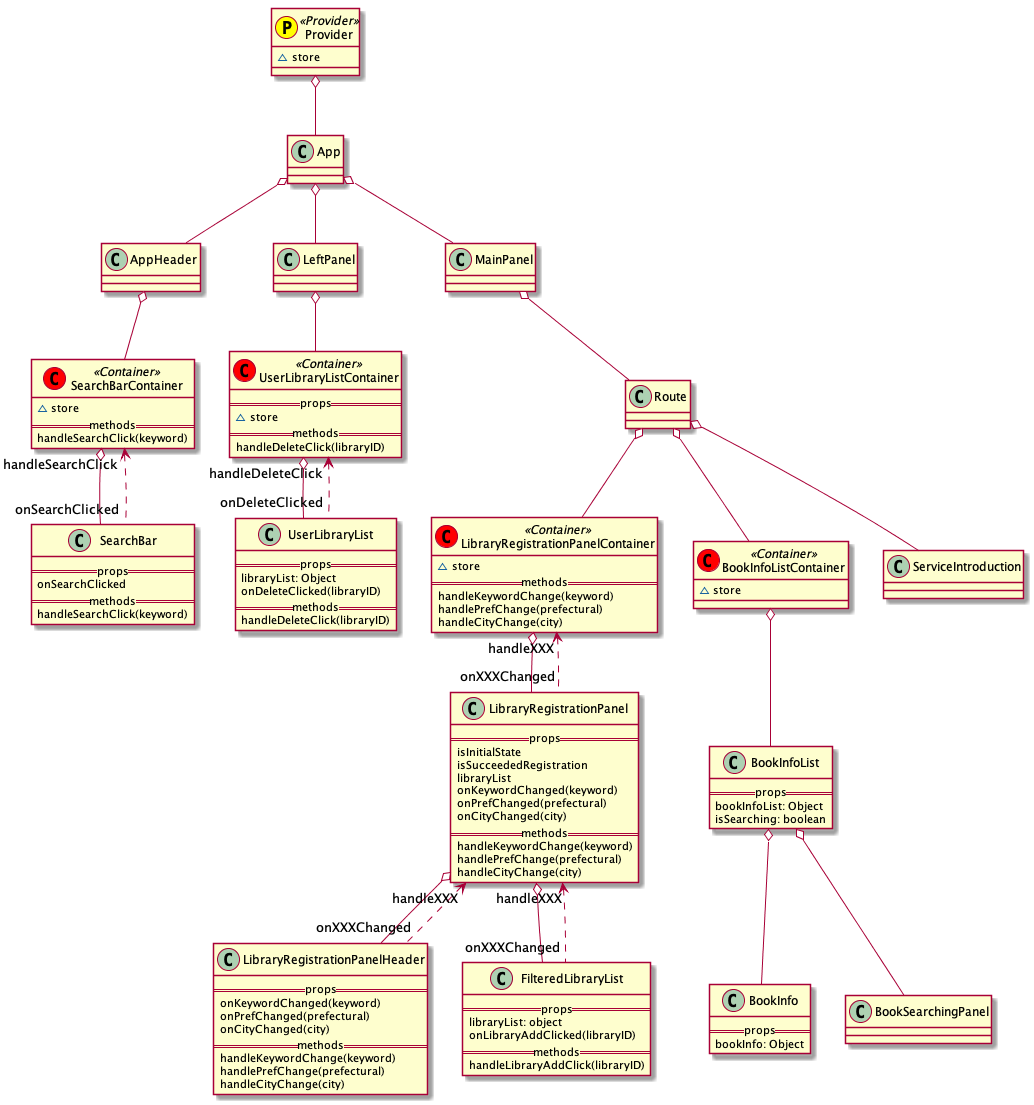

The diagram above was rendered by PlantUML. Its source (embedded in the PNG):
@startuml

class Provider <<(P, yellow) Provider>> {
  ~store
}

class App {

}

'Header
class AppHeader {

}

class SearchBarContainer <<(C, red) Container>> {
  ~store
  ==methods==
  handleSearchClick(keyword)
}

class SearchBar {
  ==props==
  onSearchClicked
  ==methods==
  handleSearchClick(keyword)
}

'LeftPanel
class LeftPanel {

}

class UserLibraryListContainer <<(C, red) Container>> {
  ==props==
  ~store
  ==methods==
  handleDeleteClick(libraryID)
}

class UserLibraryList {
  ==props==
  libraryList: Object
  onDeleteClicked(libraryID)
  ==methods==
  handleDeleteClick(libraryID)
}

'LibraryRegistrationPanel'
class LibraryRegistrationPanelContainer <<(C, red) Container>> {
  ~store
  ==methods==
  handleKeywordChange(keyword)
  handlePrefChange(prefectural)
  handleCityChange(city)
}

class LibraryRegistrationPanel {
  ==props==
  isInitialState
  isSucceededRegistration
  libraryList
  onKeywordChanged(keyword)
  onPrefChanged(prefectural)
  onCityChanged(city)
  ==methods==
  handleKeywordChange(keyword)
  handlePrefChange(prefectural)
  handleCityChange(city)
}

class LibraryRegistrationPanelHeader {
  ==props==
  onKeywordChanged(keyword)
  onPrefChanged(prefectural)
  onCityChanged(city)
  ==methods==
  handleKeywordChange(keyword)
  handlePrefChange(prefectural)
  handleCityChange(city)
}

class FilteredLibraryList {
  ==props==
  libraryList: object
  onLibraryAddClicked(libraryID)
  ==methods==
  handleLibraryAddClick(libraryID)
}

'BookInfo'
class BookInfoListContainer <<(C, red)Container>> {
  ~store
}

class BookInfoList {
  ==props==
  bookInfoList: Object
  isSearching: boolean
}

class BookInfo {
  ==props==
  bookInfo: Object
}


Provider o-- App

  App o-- AppHeader
    AppHeader o-- SearchBarContainer
      SearchBarContainer o-- SearchBar
      SearchBarContainer "handleSearchClick" <.. "onSearchClicked" SearchBar

  App o-- LeftPanel
    LeftPanel o-- UserLibraryListContainer
      UserLibraryListContainer o-- UserLibraryList
      UserLibraryListContainer "handleDeleteClick" <.. "onDeleteClicked" UserLibraryList

  App o-- MainPanel
    MainPanel o-- Route
      Route o-- ServiceIntroduction
      Route o-- LibraryRegistrationPanelContainer
        LibraryRegistrationPanelContainer o-- LibraryRegistrationPanel
        LibraryRegistrationPanelContainer "handleXXX" <.. "onXXXChanged" LibraryRegistrationPanel
          LibraryRegistrationPanel o-- LibraryRegistrationPanelHeader
          LibraryRegistrationPanel "handleXXX" <.. "onXXXChanged" LibraryRegistrationPanelHeader
          LibraryRegistrationPanel o-- FilteredLibraryList
          LibraryRegistrationPanel "handleXXX"  <.. "onXXXChanged" FilteredLibraryList
      Route o-- BookInfoListContainer
        BookInfoListContainer o-- BookInfoList
          BookInfoList o-- BookInfo
          BookInfoList o-- BookSearchingPanel


@enduml